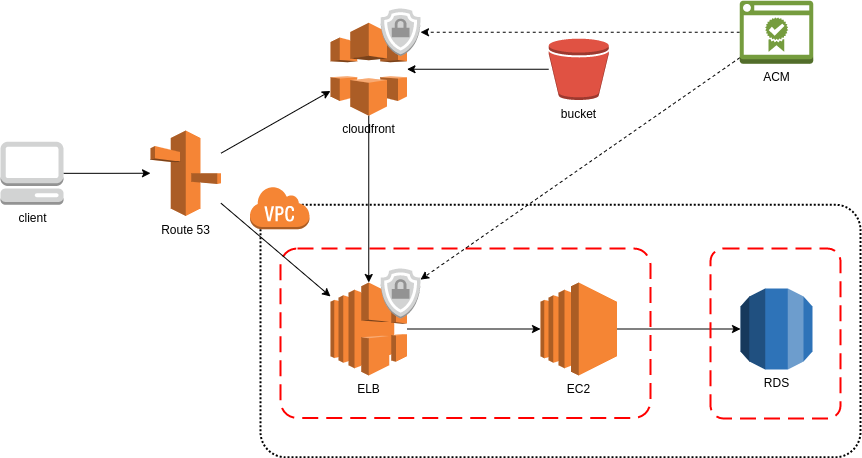

The diagram above was exported from draw.io. Its source (the exported page's mxGraphModel, read from the mxfile embedded in the PNG):
<mxGraphModel dx="1125" dy="622" grid="1" gridSize="10" guides="1" tooltips="1" connect="1" arrows="1" fold="1" page="1" pageScale="1" pageWidth="1169" pageHeight="827" background="#ffffff" math="0" shadow="0">
  <root>
    <mxCell id="WIyWlLk6GJQsqaUBKTNV-0" />
    <mxCell id="WIyWlLk6GJQsqaUBKTNV-1" parent="WIyWlLk6GJQsqaUBKTNV-0" />
    <mxCell id="Ppf6cArUkrgbcmOpDZuE-2" value="EC2" style="outlineConnect=0;dashed=0;verticalLabelPosition=bottom;verticalAlign=top;align=center;html=1;shape=mxgraph.aws3.ec2;fillColor=#F58534;gradientColor=none;" vertex="1" parent="WIyWlLk6GJQsqaUBKTNV-1">
      <mxGeometry x="640" y="334" width="76.5" height="93" as="geometry" />
    </mxCell>
    <mxCell id="Ppf6cArUkrgbcmOpDZuE-3" value="RDS" style="outlineConnect=0;dashed=0;verticalLabelPosition=bottom;verticalAlign=top;align=center;html=1;shape=mxgraph.aws3.rds;fillColor=#2E73B8;gradientColor=none;" vertex="1" parent="WIyWlLk6GJQsqaUBKTNV-1">
      <mxGeometry x="840" y="340" width="72" height="81" as="geometry" />
    </mxCell>
    <mxCell id="Ppf6cArUkrgbcmOpDZuE-6" value="" style="rounded=1;arcSize=10;dashed=1;strokeColor=#ff0000;fillColor=none;gradientColor=none;dashPattern=8 4;strokeWidth=2;" vertex="1" parent="WIyWlLk6GJQsqaUBKTNV-1">
      <mxGeometry x="380" y="300" width="370" height="169.5" as="geometry" />
    </mxCell>
    <mxCell id="Ppf6cArUkrgbcmOpDZuE-16" style="edgeStyle=none;rounded=0;orthogonalLoop=1;jettySize=auto;html=1;" edge="1" parent="WIyWlLk6GJQsqaUBKTNV-1" source="Ppf6cArUkrgbcmOpDZuE-7" target="Ppf6cArUkrgbcmOpDZuE-9">
      <mxGeometry relative="1" as="geometry" />
    </mxCell>
    <mxCell id="Ppf6cArUkrgbcmOpDZuE-7" value="cloudfront" style="outlineConnect=0;dashed=0;verticalLabelPosition=bottom;verticalAlign=top;align=center;html=1;shape=mxgraph.aws3.cloudfront;fillColor=#F58536;gradientColor=none;" vertex="1" parent="WIyWlLk6GJQsqaUBKTNV-1">
      <mxGeometry x="430" y="74.25" width="76.5" height="93" as="geometry" />
    </mxCell>
    <mxCell id="Ppf6cArUkrgbcmOpDZuE-15" style="rounded=0;orthogonalLoop=1;jettySize=auto;html=1;" edge="1" parent="WIyWlLk6GJQsqaUBKTNV-1" source="Ppf6cArUkrgbcmOpDZuE-8" target="Ppf6cArUkrgbcmOpDZuE-7">
      <mxGeometry relative="1" as="geometry" />
    </mxCell>
    <mxCell id="Ppf6cArUkrgbcmOpDZuE-30" style="edgeStyle=none;rounded=0;orthogonalLoop=1;jettySize=auto;html=1;" edge="1" parent="WIyWlLk6GJQsqaUBKTNV-1" source="Ppf6cArUkrgbcmOpDZuE-8" target="Ppf6cArUkrgbcmOpDZuE-9">
      <mxGeometry relative="1" as="geometry">
        <mxPoint x="300" y="360" as="targetPoint" />
      </mxGeometry>
    </mxCell>
    <mxCell id="Ppf6cArUkrgbcmOpDZuE-8" value="Route 53" style="outlineConnect=0;dashed=0;verticalLabelPosition=bottom;verticalAlign=top;align=center;html=1;shape=mxgraph.aws3.route_53;fillColor=#F58536;gradientColor=none;" vertex="1" parent="WIyWlLk6GJQsqaUBKTNV-1">
      <mxGeometry x="250" y="182" width="70.5" height="85.5" as="geometry" />
    </mxCell>
    <mxCell id="Ppf6cArUkrgbcmOpDZuE-9" value="ELB" style="outlineConnect=0;dashed=0;verticalLabelPosition=bottom;verticalAlign=top;align=center;html=1;shape=mxgraph.aws3.elastic_load_balancing;fillColor=#F58536;gradientColor=none;" vertex="1" parent="WIyWlLk6GJQsqaUBKTNV-1">
      <mxGeometry x="430" y="334" width="76.5" height="93" as="geometry" />
    </mxCell>
    <mxCell id="Ppf6cArUkrgbcmOpDZuE-17" style="edgeStyle=none;rounded=0;orthogonalLoop=1;jettySize=auto;html=1;" edge="1" parent="WIyWlLk6GJQsqaUBKTNV-1" source="Ppf6cArUkrgbcmOpDZuE-10" target="Ppf6cArUkrgbcmOpDZuE-7">
      <mxGeometry relative="1" as="geometry" />
    </mxCell>
    <mxCell id="Ppf6cArUkrgbcmOpDZuE-10" value="bucket" style="outlineConnect=0;dashed=0;verticalLabelPosition=bottom;verticalAlign=top;align=center;html=1;shape=mxgraph.aws3.bucket;fillColor=#E05243;gradientColor=none;" vertex="1" parent="WIyWlLk6GJQsqaUBKTNV-1">
      <mxGeometry x="648.25" y="90" width="60" height="61.5" as="geometry" />
    </mxCell>
    <mxCell id="Ppf6cArUkrgbcmOpDZuE-11" value="" style="endArrow=classic;html=1;rounded=0;" edge="1" parent="WIyWlLk6GJQsqaUBKTNV-1" source="Ppf6cArUkrgbcmOpDZuE-2" target="Ppf6cArUkrgbcmOpDZuE-3">
      <mxGeometry x="0.0283" y="11" width="50" height="50" relative="1" as="geometry">
        <mxPoint x="750" y="400" as="sourcePoint" />
        <mxPoint x="800" y="350" as="targetPoint" />
        <mxPoint y="1" as="offset" />
      </mxGeometry>
    </mxCell>
    <mxCell id="Ppf6cArUkrgbcmOpDZuE-12" value="" style="endArrow=classic;html=1;rounded=0;entryX=0;entryY=0.5;entryDx=0;entryDy=0;entryPerimeter=0;" edge="1" parent="WIyWlLk6GJQsqaUBKTNV-1" source="Ppf6cArUkrgbcmOpDZuE-9" target="Ppf6cArUkrgbcmOpDZuE-2">
      <mxGeometry width="50" height="50" relative="1" as="geometry">
        <mxPoint x="760" y="460" as="sourcePoint" />
        <mxPoint x="810" y="410" as="targetPoint" />
      </mxGeometry>
    </mxCell>
    <mxCell id="Ppf6cArUkrgbcmOpDZuE-14" style="edgeStyle=orthogonalEdgeStyle;rounded=0;orthogonalLoop=1;jettySize=auto;html=1;" edge="1" parent="WIyWlLk6GJQsqaUBKTNV-1" source="Ppf6cArUkrgbcmOpDZuE-13" target="Ppf6cArUkrgbcmOpDZuE-8">
      <mxGeometry relative="1" as="geometry" />
    </mxCell>
    <mxCell id="Ppf6cArUkrgbcmOpDZuE-13" value="client" style="outlineConnect=0;dashed=0;verticalLabelPosition=bottom;verticalAlign=top;align=center;html=1;shape=mxgraph.aws3.management_console;fillColor=#D2D3D3;gradientColor=none;" vertex="1" parent="WIyWlLk6GJQsqaUBKTNV-1">
      <mxGeometry x="100" y="193.25" width="63" height="63" as="geometry" />
    </mxCell>
    <mxCell id="Ppf6cArUkrgbcmOpDZuE-18" value="" style="rounded=1;arcSize=10;dashed=1;strokeColor=#ff0000;fillColor=none;gradientColor=none;dashPattern=8 4;strokeWidth=2;" vertex="1" parent="WIyWlLk6GJQsqaUBKTNV-1">
      <mxGeometry x="810" y="300" width="130" height="170" as="geometry" />
    </mxCell>
    <mxCell id="Ppf6cArUkrgbcmOpDZuE-19" style="edgeStyle=none;rounded=0;orthogonalLoop=1;jettySize=auto;html=1;exitX=1;exitY=0.5;exitDx=0;exitDy=0;" edge="1" parent="WIyWlLk6GJQsqaUBKTNV-1" source="Ppf6cArUkrgbcmOpDZuE-18" target="Ppf6cArUkrgbcmOpDZuE-18">
      <mxGeometry relative="1" as="geometry" />
    </mxCell>
    <mxCell id="Ppf6cArUkrgbcmOpDZuE-24" style="edgeStyle=none;rounded=0;orthogonalLoop=1;jettySize=auto;html=1;dashed=1;" edge="1" parent="WIyWlLk6GJQsqaUBKTNV-1" source="Ppf6cArUkrgbcmOpDZuE-21" target="Ppf6cArUkrgbcmOpDZuE-22">
      <mxGeometry relative="1" as="geometry" />
    </mxCell>
    <mxCell id="Ppf6cArUkrgbcmOpDZuE-25" style="edgeStyle=none;rounded=0;orthogonalLoop=1;jettySize=auto;html=1;dashed=1;" edge="1" parent="WIyWlLk6GJQsqaUBKTNV-1" source="Ppf6cArUkrgbcmOpDZuE-21" target="Ppf6cArUkrgbcmOpDZuE-23">
      <mxGeometry relative="1" as="geometry" />
    </mxCell>
    <mxCell id="Ppf6cArUkrgbcmOpDZuE-21" value="ACM" style="outlineConnect=0;dashed=0;verticalLabelPosition=bottom;verticalAlign=top;align=center;html=1;shape=mxgraph.aws3.certificate_manager_2;fillColor=#759C3E;gradientColor=none;" vertex="1" parent="WIyWlLk6GJQsqaUBKTNV-1">
      <mxGeometry x="839.25" y="52.25" width="73.5" height="63" as="geometry" />
    </mxCell>
    <mxCell id="Ppf6cArUkrgbcmOpDZuE-22" value="" style="outlineConnect=0;dashed=0;verticalLabelPosition=bottom;verticalAlign=top;align=center;html=1;shape=mxgraph.aws3.ssl_padlock;fillColor=#D2D3D3;gradientColor=none;" vertex="1" parent="WIyWlLk6GJQsqaUBKTNV-1">
      <mxGeometry x="480" y="60" width="40" height="47.5" as="geometry" />
    </mxCell>
    <mxCell id="Ppf6cArUkrgbcmOpDZuE-23" value="" style="outlineConnect=0;dashed=0;verticalLabelPosition=bottom;verticalAlign=top;align=center;html=1;shape=mxgraph.aws3.ssl_padlock;fillColor=#D2D3D3;gradientColor=none;" vertex="1" parent="WIyWlLk6GJQsqaUBKTNV-1">
      <mxGeometry x="480" y="320" width="40" height="50" as="geometry" />
    </mxCell>
    <mxCell id="Ppf6cArUkrgbcmOpDZuE-28" value="" style="rounded=1;arcSize=10;dashed=1;fillColor=none;gradientColor=none;dashPattern=1 1;strokeWidth=2;" vertex="1" parent="WIyWlLk6GJQsqaUBKTNV-1">
      <mxGeometry x="360" y="256.25" width="600" height="252.5" as="geometry" />
    </mxCell>
    <mxCell id="Ppf6cArUkrgbcmOpDZuE-4" value="" style="outlineConnect=0;dashed=0;verticalLabelPosition=bottom;verticalAlign=top;align=center;html=1;shape=mxgraph.aws3.virtual_private_cloud;fillColor=#F58534;gradientColor=none;" vertex="1" parent="WIyWlLk6GJQsqaUBKTNV-1">
      <mxGeometry x="349" y="237.5" width="60" height="43.25" as="geometry" />
    </mxCell>
  </root>
</mxGraphModel>